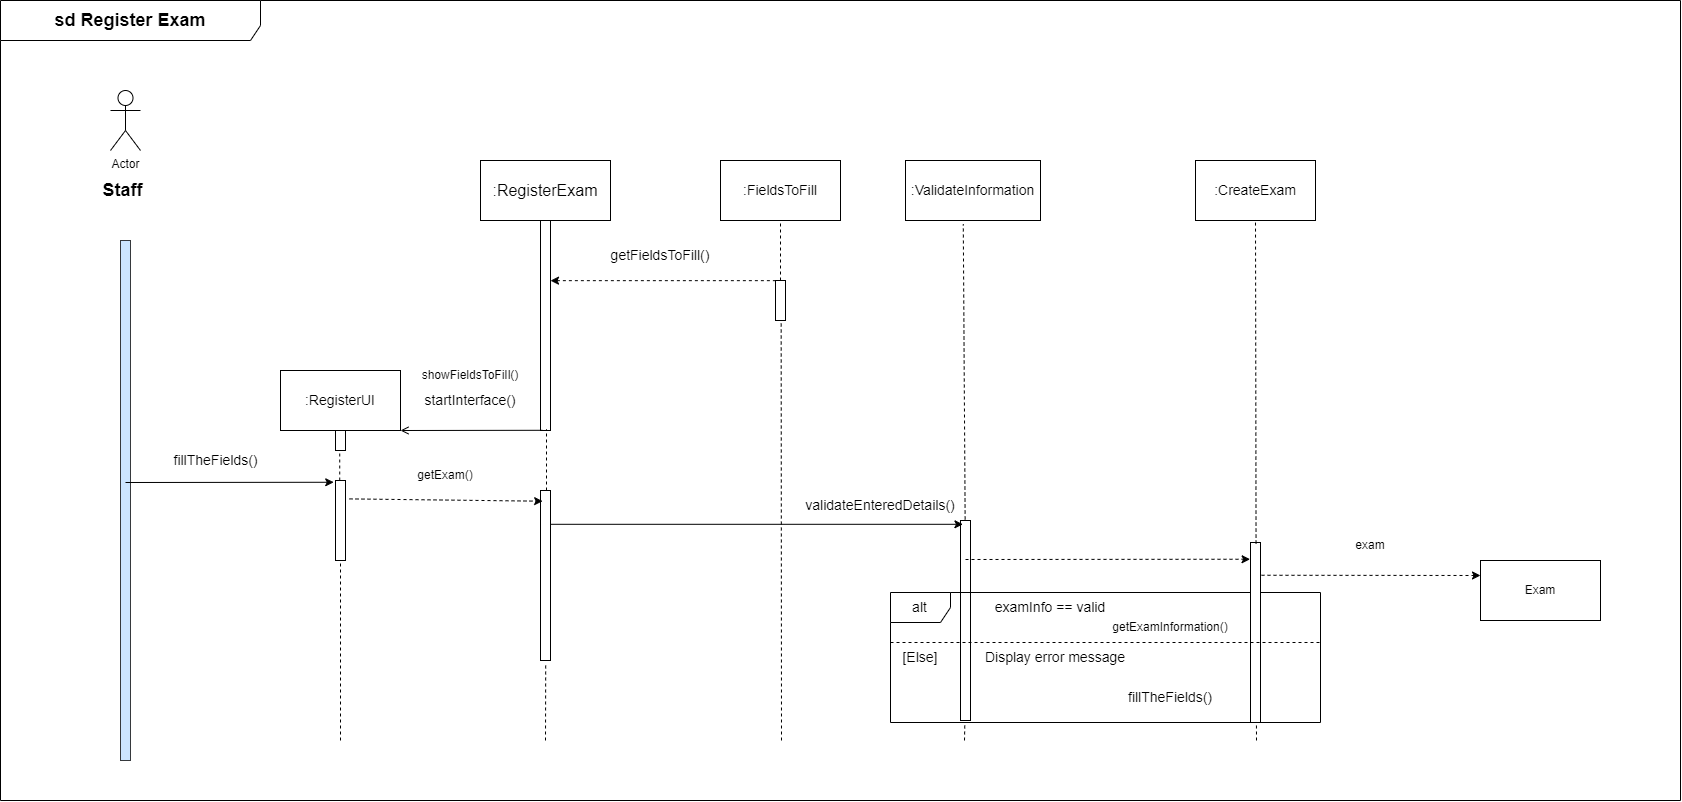

The diagram above was exported from draw.io. Its source (the exported page's mxGraphModel, read from the mxfile embedded in the PNG):
<mxGraphModel dx="3810" dy="2831" grid="1" gridSize="10" guides="1" tooltips="1" connect="1" arrows="1" fold="1" page="1" pageScale="1" pageWidth="850" pageHeight="1100" math="0" shadow="0">
  <root>
    <mxCell id="0" />
    <mxCell id="1" parent="0" />
    <mxCell id="Z8QK0dFyJzmLqrIUKVGS-1" value="" style="html=1;points=[];perimeter=orthogonalPerimeter;labelBackgroundColor=#FFFFFF;fillColor=#cce5ff;strokeColor=#36393d;" vertex="1" parent="1">
      <mxGeometry x="80" y="160" width="10" height="520" as="geometry" />
    </mxCell>
    <mxCell id="Z8QK0dFyJzmLqrIUKVGS-2" value="Actor" style="shape=umlActor;verticalLabelPosition=bottom;verticalAlign=top;html=1;outlineConnect=0;labelBackgroundColor=#FFFFFF;fillColor=none;" vertex="1" parent="1">
      <mxGeometry x="70" y="10" width="30" height="60" as="geometry" />
    </mxCell>
    <mxCell id="Z8QK0dFyJzmLqrIUKVGS-3" value="&lt;span style=&quot;font-size: 18px;&quot;&gt;&lt;b&gt;Staff&lt;/b&gt;&lt;/span&gt;" style="text;html=1;strokeColor=none;fillColor=none;align=center;verticalAlign=middle;whiteSpace=wrap;rounded=0;labelBackgroundColor=#FFFFFF;" vertex="1" parent="1">
      <mxGeometry y="95" width="165" height="30" as="geometry" />
    </mxCell>
    <mxCell id="Z8QK0dFyJzmLqrIUKVGS-4" value="&lt;font size=&quot;3&quot;&gt;:RegisterExam&lt;/font&gt;" style="rounded=0;whiteSpace=wrap;html=1;labelBackgroundColor=#FFFFFF;fontSize=18;fillColor=none;" vertex="1" parent="1">
      <mxGeometry x="440" y="80" width="130" height="60" as="geometry" />
    </mxCell>
    <mxCell id="Z8QK0dFyJzmLqrIUKVGS-5" value=":FieldsToFill" style="rounded=0;whiteSpace=wrap;html=1;labelBackgroundColor=#FFFFFF;fontSize=14;fillColor=none;" vertex="1" parent="1">
      <mxGeometry x="680" y="80" width="120" height="60" as="geometry" />
    </mxCell>
    <mxCell id="Z8QK0dFyJzmLqrIUKVGS-6" value=":CreateExam" style="rounded=0;whiteSpace=wrap;html=1;labelBackgroundColor=#FFFFFF;fontSize=14;fillColor=none;" vertex="1" parent="1">
      <mxGeometry x="1155" y="80" width="120" height="60" as="geometry" />
    </mxCell>
    <mxCell id="Z8QK0dFyJzmLqrIUKVGS-7" value=":ValidateInformation" style="rounded=0;whiteSpace=wrap;html=1;labelBackgroundColor=#FFFFFF;fontSize=14;fillColor=none;" vertex="1" parent="1">
      <mxGeometry x="865" y="80" width="135" height="60" as="geometry" />
    </mxCell>
    <mxCell id="Z8QK0dFyJzmLqrIUKVGS-8" value=":RegisterUI" style="rounded=0;whiteSpace=wrap;html=1;labelBackgroundColor=#FFFFFF;fontSize=14;fillColor=none;" vertex="1" parent="1">
      <mxGeometry x="240" y="290" width="120" height="60" as="geometry" />
    </mxCell>
    <mxCell id="Z8QK0dFyJzmLqrIUKVGS-9" style="edgeStyle=orthogonalEdgeStyle;rounded=0;orthogonalLoop=1;jettySize=auto;html=1;exitX=0.5;exitY=1;exitDx=0;exitDy=0;labelBackgroundColor=#000000;labelBorderColor=default;fontSize=14;" edge="1" parent="1" source="Z8QK0dFyJzmLqrIUKVGS-8" target="Z8QK0dFyJzmLqrIUKVGS-8">
      <mxGeometry relative="1" as="geometry" />
    </mxCell>
    <mxCell id="Z8QK0dFyJzmLqrIUKVGS-10" value="" style="html=1;points=[];perimeter=orthogonalPerimeter;labelBackgroundColor=#FFFFFF;fontSize=14;fillColor=none;" vertex="1" parent="1">
      <mxGeometry x="295" y="350" width="10" height="20" as="geometry" />
    </mxCell>
    <mxCell id="Z8QK0dFyJzmLqrIUKVGS-11" value="" style="html=1;points=[];perimeter=orthogonalPerimeter;labelBackgroundColor=#FFFFFF;fontSize=14;fillColor=none;" vertex="1" parent="1">
      <mxGeometry x="295" y="400" width="10" height="80" as="geometry" />
    </mxCell>
    <mxCell id="Z8QK0dFyJzmLqrIUKVGS-12" value="" style="html=1;points=[];perimeter=orthogonalPerimeter;labelBackgroundColor=#FFFFFF;fontSize=14;fillColor=none;" vertex="1" parent="1">
      <mxGeometry x="500" y="140" width="10" height="210" as="geometry" />
    </mxCell>
    <mxCell id="Z8QK0dFyJzmLqrIUKVGS-13" value="" style="html=1;points=[];perimeter=orthogonalPerimeter;labelBackgroundColor=#FFFFFF;fontSize=14;fillColor=none;" vertex="1" parent="1">
      <mxGeometry x="735" y="200" width="10" height="40" as="geometry" />
    </mxCell>
    <mxCell id="Z8QK0dFyJzmLqrIUKVGS-14" value="" style="endArrow=none;html=1;rounded=0;labelBackgroundColor=#000000;labelBorderColor=default;fontSize=14;entryX=0.014;entryY=0.004;entryDx=0;entryDy=0;entryPerimeter=0;startArrow=classic;startFill=1;endFill=0;dashed=1;" edge="1" parent="1" source="Z8QK0dFyJzmLqrIUKVGS-12" target="Z8QK0dFyJzmLqrIUKVGS-13">
      <mxGeometry width="50" height="50" relative="1" as="geometry">
        <mxPoint x="510" y="200" as="sourcePoint" />
        <mxPoint x="670" y="360" as="targetPoint" />
      </mxGeometry>
    </mxCell>
    <mxCell id="Z8QK0dFyJzmLqrIUKVGS-15" value="getFieldsToFill()" style="text;html=1;strokeColor=none;fillColor=none;align=center;verticalAlign=middle;whiteSpace=wrap;rounded=0;labelBackgroundColor=#FFFFFF;fontSize=14;" vertex="1" parent="1">
      <mxGeometry x="590" y="160" width="60" height="30" as="geometry" />
    </mxCell>
    <mxCell id="Z8QK0dFyJzmLqrIUKVGS-16" value="" style="endArrow=open;html=1;rounded=0;labelBackgroundColor=#000000;labelBorderColor=default;fontSize=14;entryX=1;entryY=1;entryDx=0;entryDy=0;exitX=0.2;exitY=0.999;exitDx=0;exitDy=0;exitPerimeter=0;endFill=0;" edge="1" parent="1" source="Z8QK0dFyJzmLqrIUKVGS-12" target="Z8QK0dFyJzmLqrIUKVGS-8">
      <mxGeometry width="50" height="50" relative="1" as="geometry">
        <mxPoint x="370" y="410" as="sourcePoint" />
        <mxPoint x="420" y="360" as="targetPoint" />
      </mxGeometry>
    </mxCell>
    <mxCell id="Z8QK0dFyJzmLqrIUKVGS-17" value="startInterface()" style="text;html=1;strokeColor=none;fillColor=none;align=center;verticalAlign=middle;whiteSpace=wrap;rounded=0;labelBackgroundColor=#FFFFFF;fontSize=14;" vertex="1" parent="1">
      <mxGeometry x="400" y="305" width="60" height="30" as="geometry" />
    </mxCell>
    <mxCell id="Z8QK0dFyJzmLqrIUKVGS-18" value="fillTheFields()" style="text;html=1;align=center;verticalAlign=middle;resizable=0;points=[];autosize=1;strokeColor=none;fillColor=none;fontSize=14;" vertex="1" parent="1">
      <mxGeometry x="120" y="365" width="110" height="30" as="geometry" />
    </mxCell>
    <mxCell id="Z8QK0dFyJzmLqrIUKVGS-19" value="" style="endArrow=classic;html=1;rounded=0;labelBackgroundColor=#000000;labelBorderColor=default;fontSize=14;entryX=-0.178;entryY=0.022;entryDx=0;entryDy=0;entryPerimeter=0;" edge="1" parent="1" target="Z8QK0dFyJzmLqrIUKVGS-11">
      <mxGeometry width="50" height="50" relative="1" as="geometry">
        <mxPoint x="85" y="402" as="sourcePoint" />
        <mxPoint x="380" y="460" as="targetPoint" />
      </mxGeometry>
    </mxCell>
    <mxCell id="Z8QK0dFyJzmLqrIUKVGS-20" value="" style="html=1;points=[];perimeter=orthogonalPerimeter;labelBackgroundColor=#FFFFFF;fontSize=14;fillColor=none;" vertex="1" parent="1">
      <mxGeometry x="920" y="440" width="10" height="200" as="geometry" />
    </mxCell>
    <mxCell id="Z8QK0dFyJzmLqrIUKVGS-21" value="" style="endArrow=classic;html=1;rounded=0;labelBackgroundColor=#000000;labelBorderColor=default;fontSize=14;entryX=0.244;entryY=0.019;entryDx=0;entryDy=0;entryPerimeter=0;" edge="1" parent="1" source="Z8QK0dFyJzmLqrIUKVGS-26" target="Z8QK0dFyJzmLqrIUKVGS-20">
      <mxGeometry width="50" height="50" relative="1" as="geometry">
        <mxPoint x="310" y="422" as="sourcePoint" />
        <mxPoint x="1180" y="450" as="targetPoint" />
      </mxGeometry>
    </mxCell>
    <mxCell id="Z8QK0dFyJzmLqrIUKVGS-22" value="alt" style="shape=umlFrame;whiteSpace=wrap;html=1;labelBackgroundColor=#FFFFFF;fontSize=14;fillColor=none;" vertex="1" parent="1">
      <mxGeometry x="850" y="512" width="430" height="130" as="geometry" />
    </mxCell>
    <mxCell id="Z8QK0dFyJzmLqrIUKVGS-23" value="examInfo == valid" style="text;html=1;strokeColor=none;fillColor=none;align=center;verticalAlign=middle;whiteSpace=wrap;rounded=0;labelBackgroundColor=#FFFFFF;fontSize=14;" vertex="1" parent="1">
      <mxGeometry x="940" y="512" width="140" height="30" as="geometry" />
    </mxCell>
    <mxCell id="Z8QK0dFyJzmLqrIUKVGS-24" value="[Else]" style="text;html=1;strokeColor=none;fillColor=none;align=center;verticalAlign=middle;whiteSpace=wrap;rounded=0;labelBackgroundColor=#FFFFFF;fontSize=14;" vertex="1" parent="1">
      <mxGeometry x="850" y="562" width="60" height="30" as="geometry" />
    </mxCell>
    <mxCell id="Z8QK0dFyJzmLqrIUKVGS-25" value="fillTheFields()" style="text;html=1;strokeColor=none;fillColor=none;align=center;verticalAlign=middle;whiteSpace=wrap;rounded=0;labelBackgroundColor=#FFFFFF;fontSize=14;" vertex="1" parent="1">
      <mxGeometry x="1100" y="602" width="60" height="30" as="geometry" />
    </mxCell>
    <mxCell id="Z8QK0dFyJzmLqrIUKVGS-26" value="" style="html=1;points=[];perimeter=orthogonalPerimeter;labelBackgroundColor=#FFFFFF;fontSize=14;fillColor=none;" vertex="1" parent="1">
      <mxGeometry x="500" y="410" width="10" height="170" as="geometry" />
    </mxCell>
    <mxCell id="Z8QK0dFyJzmLqrIUKVGS-27" value="validateEnteredDetails()" style="text;html=1;strokeColor=none;fillColor=none;align=center;verticalAlign=middle;whiteSpace=wrap;rounded=0;labelBackgroundColor=#FFFFFF;fontSize=14;" vertex="1" parent="1">
      <mxGeometry x="810" y="410" width="60" height="30" as="geometry" />
    </mxCell>
    <mxCell id="Z8QK0dFyJzmLqrIUKVGS-29" value="" style="endArrow=none;dashed=1;html=1;rounded=0;entryX=0.423;entryY=1.096;entryDx=0;entryDy=0;entryPerimeter=0;" edge="1" parent="1" source="Z8QK0dFyJzmLqrIUKVGS-11" target="Z8QK0dFyJzmLqrIUKVGS-10">
      <mxGeometry width="50" height="50" relative="1" as="geometry">
        <mxPoint x="255" y="430" as="sourcePoint" />
        <mxPoint x="305" y="380" as="targetPoint" />
      </mxGeometry>
    </mxCell>
    <mxCell id="Z8QK0dFyJzmLqrIUKVGS-30" value="" style="endArrow=none;dashed=1;html=1;rounded=0;" edge="1" parent="1">
      <mxGeometry width="50" height="50" relative="1" as="geometry">
        <mxPoint x="300" y="660" as="sourcePoint" />
        <mxPoint x="300" y="480" as="targetPoint" />
      </mxGeometry>
    </mxCell>
    <mxCell id="Z8QK0dFyJzmLqrIUKVGS-31" value="" style="endArrow=classic;dashed=1;html=1;rounded=0;exitX=1.4;exitY=0.23;exitDx=0;exitDy=0;exitPerimeter=0;entryX=0.214;entryY=0.063;entryDx=0;entryDy=0;entryPerimeter=0;endFill=1;" edge="1" parent="1" source="Z8QK0dFyJzmLqrIUKVGS-11" target="Z8QK0dFyJzmLqrIUKVGS-26">
      <mxGeometry width="50" height="50" relative="1" as="geometry">
        <mxPoint x="580" y="500" as="sourcePoint" />
        <mxPoint x="630" y="450" as="targetPoint" />
      </mxGeometry>
    </mxCell>
    <mxCell id="Z8QK0dFyJzmLqrIUKVGS-32" value="" style="endArrow=classic;dashed=1;html=1;rounded=0;endFill=1;entryX=-0.043;entryY=0.093;entryDx=0;entryDy=0;entryPerimeter=0;" edge="1" parent="1" target="Z8QK0dFyJzmLqrIUKVGS-34">
      <mxGeometry width="50" height="50" relative="1" as="geometry">
        <mxPoint x="925.0000000000005" y="479" as="sourcePoint" />
        <mxPoint x="1215" y="486" as="targetPoint" />
      </mxGeometry>
    </mxCell>
    <mxCell id="Z8QK0dFyJzmLqrIUKVGS-33" value="getExam()" style="text;html=1;strokeColor=none;fillColor=none;align=center;verticalAlign=middle;whiteSpace=wrap;rounded=0;" vertex="1" parent="1">
      <mxGeometry x="375" y="380" width="60" height="30" as="geometry" />
    </mxCell>
    <mxCell id="Z8QK0dFyJzmLqrIUKVGS-34" value="" style="html=1;points=[];perimeter=orthogonalPerimeter;" vertex="1" parent="1">
      <mxGeometry x="1210" y="462" width="10" height="180" as="geometry" />
    </mxCell>
    <mxCell id="Z8QK0dFyJzmLqrIUKVGS-35" value="Exam" style="rounded=0;whiteSpace=wrap;html=1;" vertex="1" parent="1">
      <mxGeometry x="1440" y="480" width="120" height="60" as="geometry" />
    </mxCell>
    <mxCell id="Z8QK0dFyJzmLqrIUKVGS-36" value="Display error message" style="text;html=1;strokeColor=none;fillColor=none;align=center;verticalAlign=middle;whiteSpace=wrap;rounded=0;labelBackgroundColor=#FFFFFF;fontSize=14;" vertex="1" parent="1">
      <mxGeometry x="930" y="562" width="170" height="30" as="geometry" />
    </mxCell>
    <mxCell id="Z8QK0dFyJzmLqrIUKVGS-37" value="" style="endArrow=none;dashed=1;html=1;rounded=0;exitX=0;exitY=0;exitDx=0;exitDy=0;" edge="1" parent="1" source="Z8QK0dFyJzmLqrIUKVGS-24">
      <mxGeometry width="50" height="50" relative="1" as="geometry">
        <mxPoint x="905" y="577" as="sourcePoint" />
        <mxPoint x="1280" y="562" as="targetPoint" />
      </mxGeometry>
    </mxCell>
    <mxCell id="Z8QK0dFyJzmLqrIUKVGS-38" value="" style="endArrow=classic;dashed=1;html=1;rounded=0;exitX=1.1;exitY=0.182;exitDx=0;exitDy=0;exitPerimeter=0;endFill=1;entryX=0;entryY=0.25;entryDx=0;entryDy=0;" edge="1" parent="1" source="Z8QK0dFyJzmLqrIUKVGS-34" target="Z8QK0dFyJzmLqrIUKVGS-35">
      <mxGeometry width="50" height="50" relative="1" as="geometry">
        <mxPoint x="1230" y="507" as="sourcePoint" />
        <mxPoint x="1360" y="495" as="targetPoint" />
      </mxGeometry>
    </mxCell>
    <mxCell id="Z8QK0dFyJzmLqrIUKVGS-39" value="" style="endArrow=none;dashed=1;html=1;rounded=0;entryX=0.52;entryY=1.019;entryDx=0;entryDy=0;entryPerimeter=0;" edge="1" parent="1" target="Z8QK0dFyJzmLqrIUKVGS-26">
      <mxGeometry width="50" height="50" relative="1" as="geometry">
        <mxPoint x="505" y="660" as="sourcePoint" />
        <mxPoint x="590" y="530" as="targetPoint" />
      </mxGeometry>
    </mxCell>
    <mxCell id="Z8QK0dFyJzmLqrIUKVGS-40" value="" style="endArrow=none;dashed=1;html=1;rounded=0;entryX=0.6;entryY=0.996;entryDx=0;entryDy=0;entryPerimeter=0;" edge="1" parent="1" source="Z8QK0dFyJzmLqrIUKVGS-26" target="Z8QK0dFyJzmLqrIUKVGS-12">
      <mxGeometry width="50" height="50" relative="1" as="geometry">
        <mxPoint x="460" y="410" as="sourcePoint" />
        <mxPoint x="510" y="360" as="targetPoint" />
      </mxGeometry>
    </mxCell>
    <mxCell id="Z8QK0dFyJzmLqrIUKVGS-41" value="" style="endArrow=none;dashed=1;html=1;rounded=0;entryX=0.567;entryY=1;entryDx=0;entryDy=0;entryPerimeter=0;" edge="1" parent="1" target="Z8QK0dFyJzmLqrIUKVGS-13">
      <mxGeometry width="50" height="50" relative="1" as="geometry">
        <mxPoint x="741" y="660" as="sourcePoint" />
        <mxPoint x="750" y="270" as="targetPoint" />
      </mxGeometry>
    </mxCell>
    <mxCell id="Z8QK0dFyJzmLqrIUKVGS-42" value="" style="endArrow=none;dashed=1;html=1;rounded=0;entryX=0.5;entryY=1;entryDx=0;entryDy=0;" edge="1" parent="1" target="Z8QK0dFyJzmLqrIUKVGS-5">
      <mxGeometry width="50" height="50" relative="1" as="geometry">
        <mxPoint x="740.0000000000005" y="200" as="sourcePoint" />
        <mxPoint x="730" y="150" as="targetPoint" />
      </mxGeometry>
    </mxCell>
    <mxCell id="Z8QK0dFyJzmLqrIUKVGS-43" value="" style="endArrow=none;dashed=1;html=1;rounded=0;exitX=0.464;exitY=-0.005;exitDx=0;exitDy=0;exitPerimeter=0;entryX=0.428;entryY=1.061;entryDx=0;entryDy=0;entryPerimeter=0;" edge="1" parent="1" source="Z8QK0dFyJzmLqrIUKVGS-20" target="Z8QK0dFyJzmLqrIUKVGS-7">
      <mxGeometry width="50" height="50" relative="1" as="geometry">
        <mxPoint x="890" y="335" as="sourcePoint" />
        <mxPoint x="970" y="235" as="targetPoint" />
      </mxGeometry>
    </mxCell>
    <mxCell id="Z8QK0dFyJzmLqrIUKVGS-44" value="" style="endArrow=none;dashed=1;html=1;rounded=0;entryX=0.5;entryY=1;entryDx=0;entryDy=0;exitX=0.555;exitY=0.006;exitDx=0;exitDy=0;exitPerimeter=0;" edge="1" parent="1" source="Z8QK0dFyJzmLqrIUKVGS-34" target="Z8QK0dFyJzmLqrIUKVGS-6">
      <mxGeometry width="50" height="50" relative="1" as="geometry">
        <mxPoint x="1150" y="385" as="sourcePoint" />
        <mxPoint x="1270" y="255" as="targetPoint" />
      </mxGeometry>
    </mxCell>
    <mxCell id="Z8QK0dFyJzmLqrIUKVGS-45" value="showFieldsToFiIl()" style="text;html=1;strokeColor=none;fillColor=none;align=center;verticalAlign=middle;whiteSpace=wrap;rounded=0;" vertex="1" parent="1">
      <mxGeometry x="400" y="280" width="60" height="30" as="geometry" />
    </mxCell>
    <mxCell id="Z8QK0dFyJzmLqrIUKVGS-46" value="getExamInformation()" style="text;html=1;strokeColor=none;fillColor=none;align=center;verticalAlign=middle;whiteSpace=wrap;rounded=0;" vertex="1" parent="1">
      <mxGeometry x="1100" y="532" width="60" height="30" as="geometry" />
    </mxCell>
    <mxCell id="Z8QK0dFyJzmLqrIUKVGS-47" value="exam" style="text;html=1;strokeColor=none;fillColor=none;align=center;verticalAlign=middle;whiteSpace=wrap;rounded=0;" vertex="1" parent="1">
      <mxGeometry x="1300" y="450" width="60" height="30" as="geometry" />
    </mxCell>
    <mxCell id="Z8QK0dFyJzmLqrIUKVGS-48" value="&lt;font style=&quot;font-size: 18px;&quot;&gt;&lt;b&gt;sd Register Exam&lt;/b&gt;&lt;/font&gt;" style="shape=umlFrame;whiteSpace=wrap;html=1;width=260;height=40;" vertex="1" parent="1">
      <mxGeometry x="-40" y="-80" width="1680" height="800" as="geometry" />
    </mxCell>
    <mxCell id="Z8QK0dFyJzmLqrIUKVGS-49" value="" style="endArrow=none;dashed=1;html=1;rounded=0;entryX=0.851;entryY=0.996;entryDx=0;entryDy=0;entryPerimeter=0;" edge="1" parent="1" target="Z8QK0dFyJzmLqrIUKVGS-22">
      <mxGeometry width="50" height="50" relative="1" as="geometry">
        <mxPoint x="1216" y="660" as="sourcePoint" />
        <mxPoint x="1230" y="692" as="targetPoint" />
      </mxGeometry>
    </mxCell>
    <mxCell id="Z8QK0dFyJzmLqrIUKVGS-50" value="" style="endArrow=none;dashed=1;html=1;rounded=0;entryX=0.851;entryY=0.996;entryDx=0;entryDy=0;entryPerimeter=0;" edge="1" parent="1">
      <mxGeometry width="50" height="50" relative="1" as="geometry">
        <mxPoint x="924" y="660" as="sourcePoint" />
        <mxPoint x="924.3300000000004" y="642" as="targetPoint" />
      </mxGeometry>
    </mxCell>
  </root>
</mxGraphModel>